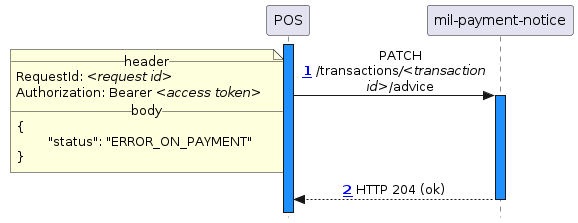

The diagram above was rendered by PlantUML. Its source (embedded in the PNG):
@startuml
!include_many ../common/skin.puml
!include_many actors.puml

activate pos

pos -> mil ++ : PATCH /transactions///<transaction id>///advice
	note left
		__header__
		RequestId: //<request id>//
		Authorization: Bearer //<access token>//
		__body__
		{
			"status": "ERROR_ON_PAYMENT"
		}
	end note

mil --> pos -- : HTTP 204 (ok)

deactivate pos
@enduml